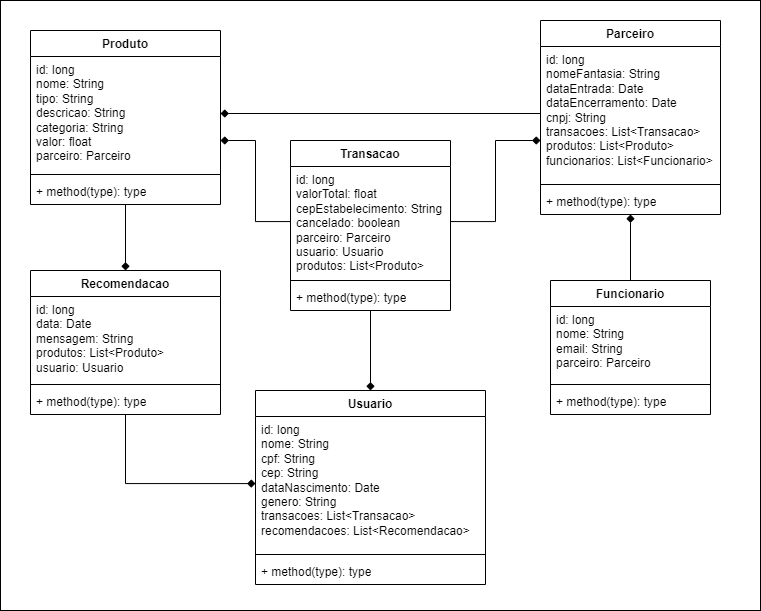

The diagram above was exported from draw.io. Its source (the exported page's mxGraphModel, read from the mxfile embedded in the PNG):
<mxGraphModel dx="1173" dy="656" grid="1" gridSize="10" guides="1" tooltips="1" connect="1" arrows="1" fold="1" page="1" pageScale="1" pageWidth="827" pageHeight="1169" math="0" shadow="0">
  <root>
    <mxCell id="0" />
    <mxCell id="1" parent="0" />
    <mxCell id="2" value="" style="rounded=0;whiteSpace=wrap;html=1;" vertex="1" parent="1">
      <mxGeometry x="20" y="20" width="760" height="610" as="geometry" />
    </mxCell>
    <mxCell id="3" value="Parceiro" style="swimlane;fontStyle=1;align=center;verticalAlign=top;childLayout=stackLayout;horizontal=1;startSize=26;horizontalStack=0;resizeParent=1;resizeParentMax=0;resizeLast=0;collapsible=1;marginBottom=0;whiteSpace=wrap;html=1;" vertex="1" parent="1">
      <mxGeometry x="560" y="40" width="180" height="194" as="geometry" />
    </mxCell>
    <mxCell id="4" value="id: long&lt;br&gt;nomeFantasia: String&lt;br&gt;dataEntrada: Date&lt;br&gt;dataEncerramento: Date&lt;br&gt;cnpj: String&lt;br&gt;transacoes: List&amp;lt;Transacao&amp;gt;&lt;br&gt;produtos: List&amp;lt;Produto&amp;gt;&lt;br&gt;funcionarios: List&amp;lt;Funcionario&amp;gt;" style="text;align=left;verticalAlign=top;spacingLeft=4;spacingRight=4;overflow=hidden;rotatable=0;points=[[0,0.5],[1,0.5]];portConstraint=eastwest;whiteSpace=wrap;html=1;fillColor=none;" vertex="1" parent="3">
      <mxGeometry y="26" width="180" height="134" as="geometry" />
    </mxCell>
    <mxCell id="5" value="" style="line;strokeWidth=1;align=left;verticalAlign=middle;spacingTop=-1;spacingLeft=3;spacingRight=3;rotatable=0;labelPosition=right;points=[];portConstraint=eastwest;" vertex="1" parent="3">
      <mxGeometry y="160" width="180" height="8" as="geometry" />
    </mxCell>
    <mxCell id="6" value="+ method(type): type" style="text;align=left;verticalAlign=top;spacingLeft=4;spacingRight=4;overflow=hidden;rotatable=0;points=[[0,0.5],[1,0.5]];portConstraint=eastwest;whiteSpace=wrap;html=1;fillColor=none;" vertex="1" parent="3">
      <mxGeometry y="168" width="180" height="26" as="geometry" />
    </mxCell>
    <mxCell id="7" style="edgeStyle=orthogonalEdgeStyle;rounded=0;orthogonalLoop=1;jettySize=auto;html=1;endArrow=diamond;endFill=1;" edge="1" source="12" target="8" parent="1">
      <mxGeometry relative="1" as="geometry" />
    </mxCell>
    <mxCell id="8" value="Usuario" style="swimlane;fontStyle=1;align=center;verticalAlign=top;childLayout=stackLayout;horizontal=1;startSize=26;horizontalStack=0;resizeParent=1;resizeParentMax=0;resizeLast=0;collapsible=1;marginBottom=0;whiteSpace=wrap;html=1;" vertex="1" parent="1">
      <mxGeometry x="275" y="410" width="230" height="194" as="geometry" />
    </mxCell>
    <mxCell id="9" value="id: long&lt;br&gt;nome: String&lt;br&gt;cpf: String&lt;br&gt;cep: String&lt;br&gt;dataNascimento: Date&lt;br&gt;genero: String&lt;br&gt;transacoes: List&amp;lt;Transacao&amp;gt;&lt;br&gt;recomendacoes: List&amp;lt;Recomendacao&amp;gt;" style="text;align=left;verticalAlign=top;spacingLeft=4;spacingRight=4;overflow=hidden;rotatable=0;points=[[0,0.5],[1,0.5]];portConstraint=eastwest;whiteSpace=wrap;html=1;fillColor=none;" vertex="1" parent="8">
      <mxGeometry y="26" width="230" height="134" as="geometry" />
    </mxCell>
    <mxCell id="10" value="" style="line;strokeWidth=1;align=left;verticalAlign=middle;spacingTop=-1;spacingLeft=3;spacingRight=3;rotatable=0;labelPosition=right;points=[];portConstraint=eastwest;" vertex="1" parent="8">
      <mxGeometry y="160" width="230" height="8" as="geometry" />
    </mxCell>
    <mxCell id="11" value="+ method(type): type" style="text;align=left;verticalAlign=top;spacingLeft=4;spacingRight=4;overflow=hidden;rotatable=0;points=[[0,0.5],[1,0.5]];portConstraint=eastwest;whiteSpace=wrap;html=1;fillColor=none;" vertex="1" parent="8">
      <mxGeometry y="168" width="230" height="26" as="geometry" />
    </mxCell>
    <mxCell id="12" value="Transacao" style="swimlane;fontStyle=1;align=center;verticalAlign=top;childLayout=stackLayout;horizontal=1;startSize=26;horizontalStack=0;resizeParent=1;resizeParentMax=0;resizeLast=0;collapsible=1;marginBottom=0;whiteSpace=wrap;html=1;" vertex="1" parent="1">
      <mxGeometry x="310" y="160" width="160" height="170" as="geometry" />
    </mxCell>
    <mxCell id="13" value="id: long&lt;br&gt;valorTotal: float&lt;br&gt;cepEstabelecimento: String&lt;br&gt;cancelado: boolean&lt;br&gt;parceiro: Parceiro&lt;br&gt;usuario: Usuario&lt;br&gt;produtos: List&amp;lt;Produto&amp;gt;" style="text;align=left;verticalAlign=top;spacingLeft=4;spacingRight=4;overflow=hidden;rotatable=0;points=[[0,0.5],[1,0.5]];portConstraint=eastwest;whiteSpace=wrap;html=1;fillColor=none;" vertex="1" parent="12">
      <mxGeometry y="26" width="160" height="110" as="geometry" />
    </mxCell>
    <mxCell id="14" value="" style="line;strokeWidth=1;align=left;verticalAlign=middle;spacingTop=-1;spacingLeft=3;spacingRight=3;rotatable=0;labelPosition=right;points=[];portConstraint=eastwest;" vertex="1" parent="12">
      <mxGeometry y="136" width="160" height="8" as="geometry" />
    </mxCell>
    <mxCell id="15" value="+ method(type): type" style="text;align=left;verticalAlign=top;spacingLeft=4;spacingRight=4;overflow=hidden;rotatable=0;points=[[0,0.5],[1,0.5]];portConstraint=eastwest;whiteSpace=wrap;html=1;fillColor=none;" vertex="1" parent="12">
      <mxGeometry y="144" width="160" height="26" as="geometry" />
    </mxCell>
    <mxCell id="16" style="edgeStyle=orthogonalEdgeStyle;rounded=0;orthogonalLoop=1;jettySize=auto;html=1;endArrow=diamond;endFill=1;" edge="1" source="17" target="22" parent="1">
      <mxGeometry relative="1" as="geometry" />
    </mxCell>
    <mxCell id="17" value="Produto" style="swimlane;fontStyle=1;align=center;verticalAlign=top;childLayout=stackLayout;horizontal=1;startSize=26;horizontalStack=0;resizeParent=1;resizeParentMax=0;resizeLast=0;collapsible=1;marginBottom=0;whiteSpace=wrap;html=1;" vertex="1" parent="1">
      <mxGeometry x="50" y="50" width="190" height="174" as="geometry" />
    </mxCell>
    <mxCell id="18" value="id: long&lt;br&gt;nome: String&lt;br&gt;tipo: String&lt;br&gt;descricao: String&lt;br&gt;categoria: String&lt;br&gt;valor: float&lt;br&gt;parceiro: Parceiro" style="text;align=left;verticalAlign=top;spacingLeft=4;spacingRight=4;overflow=hidden;rotatable=0;points=[[0,0.5],[1,0.5]];portConstraint=eastwest;whiteSpace=wrap;html=1;fillColor=none;" vertex="1" parent="17">
      <mxGeometry y="26" width="190" height="114" as="geometry" />
    </mxCell>
    <mxCell id="19" value="" style="line;strokeWidth=1;align=left;verticalAlign=middle;spacingTop=-1;spacingLeft=3;spacingRight=3;rotatable=0;labelPosition=right;points=[];portConstraint=eastwest;" vertex="1" parent="17">
      <mxGeometry y="140" width="190" height="8" as="geometry" />
    </mxCell>
    <mxCell id="20" value="+ method(type): type" style="text;align=left;verticalAlign=top;spacingLeft=4;spacingRight=4;overflow=hidden;rotatable=0;points=[[0,0.5],[1,0.5]];portConstraint=eastwest;whiteSpace=wrap;html=1;fillColor=none;" vertex="1" parent="17">
      <mxGeometry y="148" width="190" height="26" as="geometry" />
    </mxCell>
    <mxCell id="21" style="edgeStyle=orthogonalEdgeStyle;rounded=0;orthogonalLoop=1;jettySize=auto;html=1;endArrow=diamond;endFill=1;" edge="1" source="22" target="9" parent="1">
      <mxGeometry relative="1" as="geometry" />
    </mxCell>
    <mxCell id="22" value="Recomendacao" style="swimlane;fontStyle=1;align=center;verticalAlign=top;childLayout=stackLayout;horizontal=1;startSize=26;horizontalStack=0;resizeParent=1;resizeParentMax=0;resizeLast=0;collapsible=1;marginBottom=0;whiteSpace=wrap;html=1;" vertex="1" parent="1">
      <mxGeometry x="50" y="290" width="190" height="144" as="geometry" />
    </mxCell>
    <mxCell id="23" value="id: long&lt;br&gt;data: Date&lt;br&gt;mensagem: String&lt;br&gt;produtos: List&amp;lt;Produto&amp;gt;&lt;br&gt;usuario: Usuario" style="text;align=left;verticalAlign=top;spacingLeft=4;spacingRight=4;overflow=hidden;rotatable=0;points=[[0,0.5],[1,0.5]];portConstraint=eastwest;whiteSpace=wrap;html=1;fillColor=none;" vertex="1" parent="22">
      <mxGeometry y="26" width="190" height="84" as="geometry" />
    </mxCell>
    <mxCell id="24" value="" style="line;strokeWidth=1;align=left;verticalAlign=middle;spacingTop=-1;spacingLeft=3;spacingRight=3;rotatable=0;labelPosition=right;points=[];portConstraint=eastwest;" vertex="1" parent="22">
      <mxGeometry y="110" width="190" height="8" as="geometry" />
    </mxCell>
    <mxCell id="25" value="+ method(type): type" style="text;align=left;verticalAlign=top;spacingLeft=4;spacingRight=4;overflow=hidden;rotatable=0;points=[[0,0.5],[1,0.5]];portConstraint=eastwest;whiteSpace=wrap;html=1;fillColor=none;" vertex="1" parent="22">
      <mxGeometry y="118" width="190" height="26" as="geometry" />
    </mxCell>
    <mxCell id="26" style="edgeStyle=orthogonalEdgeStyle;rounded=0;orthogonalLoop=1;jettySize=auto;html=1;endArrow=diamond;endFill=1;" edge="1" source="27" target="3" parent="1">
      <mxGeometry relative="1" as="geometry" />
    </mxCell>
    <mxCell id="27" value="Funcionario" style="swimlane;fontStyle=1;align=center;verticalAlign=top;childLayout=stackLayout;horizontal=1;startSize=26;horizontalStack=0;resizeParent=1;resizeParentMax=0;resizeLast=0;collapsible=1;marginBottom=0;whiteSpace=wrap;html=1;" vertex="1" parent="1">
      <mxGeometry x="570" y="300" width="160" height="134" as="geometry" />
    </mxCell>
    <mxCell id="28" value="id: long&lt;br&gt;nome: String&lt;br&gt;email: String&lt;br&gt;parceiro: Parceiro" style="text;strokeColor=none;fillColor=none;align=left;verticalAlign=top;spacingLeft=4;spacingRight=4;overflow=hidden;rotatable=0;points=[[0,0.5],[1,0.5]];portConstraint=eastwest;whiteSpace=wrap;html=1;" vertex="1" parent="27">
      <mxGeometry y="26" width="160" height="74" as="geometry" />
    </mxCell>
    <mxCell id="29" value="" style="line;strokeWidth=1;fillColor=none;align=left;verticalAlign=middle;spacingTop=-1;spacingLeft=3;spacingRight=3;rotatable=0;labelPosition=right;points=[];portConstraint=eastwest;strokeColor=inherit;" vertex="1" parent="27">
      <mxGeometry y="100" width="160" height="8" as="geometry" />
    </mxCell>
    <mxCell id="30" value="+ method(type): type" style="text;strokeColor=none;fillColor=none;align=left;verticalAlign=top;spacingLeft=4;spacingRight=4;overflow=hidden;rotatable=0;points=[[0,0.5],[1,0.5]];portConstraint=eastwest;whiteSpace=wrap;html=1;" vertex="1" parent="27">
      <mxGeometry y="108" width="160" height="26" as="geometry" />
    </mxCell>
    <mxCell id="31" style="edgeStyle=orthogonalEdgeStyle;rounded=0;orthogonalLoop=1;jettySize=auto;html=1;endArrow=diamond;endFill=1;" edge="1" source="13" target="4" parent="1">
      <mxGeometry relative="1" as="geometry">
        <Array as="points">
          <mxPoint x="515" y="241" />
          <mxPoint x="515" y="160" />
        </Array>
      </mxGeometry>
    </mxCell>
    <mxCell id="32" style="edgeStyle=orthogonalEdgeStyle;rounded=0;orthogonalLoop=1;jettySize=auto;html=1;endArrow=diamond;endFill=1;" edge="1" source="4" target="18" parent="1">
      <mxGeometry relative="1" as="geometry" />
    </mxCell>
    <mxCell id="33" style="edgeStyle=orthogonalEdgeStyle;rounded=0;orthogonalLoop=1;jettySize=auto;html=1;endArrow=diamond;endFill=1;" edge="1" source="13" target="18" parent="1">
      <mxGeometry relative="1" as="geometry">
        <Array as="points">
          <mxPoint x="275" y="241" />
          <mxPoint x="275" y="160" />
        </Array>
      </mxGeometry>
    </mxCell>
  </root>
</mxGraphModel>